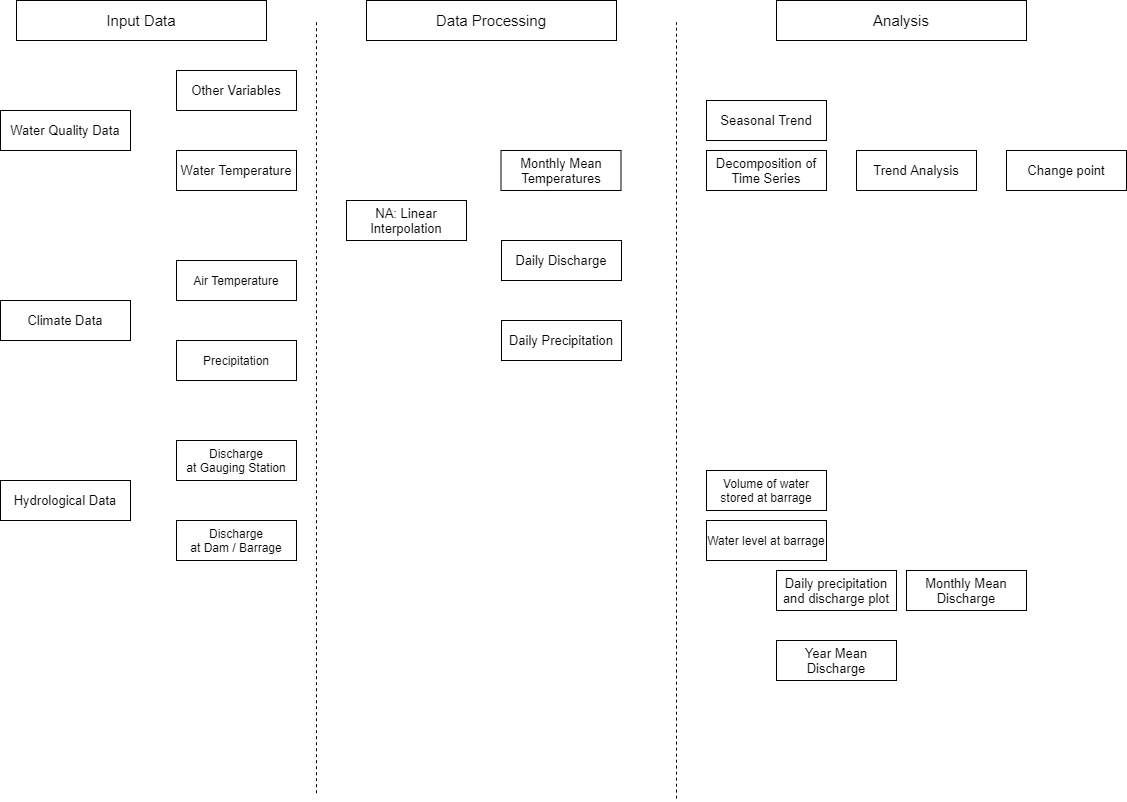

The diagram above was exported from draw.io. Its source (the exported page's mxGraphModel, read from the mxfile embedded in the PNG):
<mxGraphModel dx="1564" dy="874" grid="1" gridSize="10" guides="1" tooltips="1" connect="1" arrows="1" fold="1" page="1" pageScale="1" pageWidth="1169" pageHeight="827" math="0" shadow="0">
  <root>
    <mxCell id="0" />
    <mxCell id="1" parent="0" />
    <mxCell id="iVyYMN977NnaH9xRg_1e-1" value="&lt;span style=&quot;font-size: 13px&quot;&gt;NA: Linear Interpolation&lt;/span&gt;" style="rounded=0;whiteSpace=wrap;html=1;" vertex="1" parent="1">
      <mxGeometry x="370" y="220" width="120" height="40" as="geometry" />
    </mxCell>
    <mxCell id="iVyYMN977NnaH9xRg_1e-3" value="&lt;font style=&quot;font-size: 13px&quot;&gt;Climate Data&lt;/font&gt;" style="rounded=0;whiteSpace=wrap;html=1;" vertex="1" parent="1">
      <mxGeometry x="24" y="320" width="130" height="40" as="geometry" />
    </mxCell>
    <mxCell id="iVyYMN977NnaH9xRg_1e-4" value="&lt;font style=&quot;font-size: 13px&quot;&gt;Water Quality Data&lt;/font&gt;" style="rounded=0;whiteSpace=wrap;html=1;" vertex="1" parent="1">
      <mxGeometry x="24" y="130" width="130" height="40" as="geometry" />
    </mxCell>
    <mxCell id="iVyYMN977NnaH9xRg_1e-5" value="&lt;font style=&quot;font-size: 13px&quot;&gt;Hydrological Data&lt;/font&gt;" style="rounded=0;whiteSpace=wrap;html=1;" vertex="1" parent="1">
      <mxGeometry x="24" y="500" width="130" height="40" as="geometry" />
    </mxCell>
    <mxCell id="iVyYMN977NnaH9xRg_1e-6" value="Air Temperature" style="rounded=0;whiteSpace=wrap;html=1;" vertex="1" parent="1">
      <mxGeometry x="200" y="280" width="120" height="40" as="geometry" />
    </mxCell>
    <mxCell id="iVyYMN977NnaH9xRg_1e-7" value="Precipitation" style="rounded=0;whiteSpace=wrap;html=1;" vertex="1" parent="1">
      <mxGeometry x="200" y="360" width="120" height="40" as="geometry" />
    </mxCell>
    <mxCell id="iVyYMN977NnaH9xRg_1e-9" value="&lt;font style=&quot;font-size: 13px&quot;&gt;Water Temperature&lt;/font&gt;" style="rounded=0;whiteSpace=wrap;html=1;" vertex="1" parent="1">
      <mxGeometry x="200" y="170" width="120" height="40" as="geometry" />
    </mxCell>
    <mxCell id="iVyYMN977NnaH9xRg_1e-10" value="&lt;font style=&quot;font-size: 13px&quot;&gt;Other Variables&lt;/font&gt;" style="rounded=0;whiteSpace=wrap;html=1;" vertex="1" parent="1">
      <mxGeometry x="200" y="90" width="120" height="40" as="geometry" />
    </mxCell>
    <mxCell id="iVyYMN977NnaH9xRg_1e-15" value="Discharge&lt;br&gt;at Gauging Station" style="rounded=0;whiteSpace=wrap;html=1;" vertex="1" parent="1">
      <mxGeometry x="200" y="460" width="120" height="40" as="geometry" />
    </mxCell>
    <mxCell id="iVyYMN977NnaH9xRg_1e-16" value="Discharge&lt;br&gt;at Dam / Barrage" style="rounded=0;whiteSpace=wrap;html=1;" vertex="1" parent="1">
      <mxGeometry x="200" y="540" width="120" height="40" as="geometry" />
    </mxCell>
    <mxCell id="iVyYMN977NnaH9xRg_1e-28" value="&lt;span style=&quot;font-size: 13px&quot;&gt;Decomposition of Time Series&lt;/span&gt;" style="rounded=0;whiteSpace=wrap;html=1;" vertex="1" parent="1">
      <mxGeometry x="730" y="170" width="120" height="40" as="geometry" />
    </mxCell>
    <mxCell id="iVyYMN977NnaH9xRg_1e-29" value="&lt;span style=&quot;font-size: 13px&quot;&gt;Trend Analysis&lt;/span&gt;" style="rounded=0;whiteSpace=wrap;html=1;" vertex="1" parent="1">
      <mxGeometry x="880" y="170" width="120" height="40" as="geometry" />
    </mxCell>
    <mxCell id="iVyYMN977NnaH9xRg_1e-30" value="&lt;span style=&quot;font-size: 13px&quot;&gt;Seasonal Trend&lt;/span&gt;" style="rounded=0;whiteSpace=wrap;html=1;" vertex="1" parent="1">
      <mxGeometry x="730" y="120" width="120" height="40" as="geometry" />
    </mxCell>
    <mxCell id="iVyYMN977NnaH9xRg_1e-31" value="&lt;span style=&quot;font-size: 13px&quot;&gt;Monthly Mean Temperatures&lt;/span&gt;" style="rounded=0;whiteSpace=wrap;html=1;" vertex="1" parent="1">
      <mxGeometry x="524.5" y="170" width="120" height="40" as="geometry" />
    </mxCell>
    <mxCell id="iVyYMN977NnaH9xRg_1e-32" value="&lt;span style=&quot;font-size: 13px&quot;&gt;Change point&lt;/span&gt;" style="rounded=0;whiteSpace=wrap;html=1;" vertex="1" parent="1">
      <mxGeometry x="1030" y="170" width="120" height="40" as="geometry" />
    </mxCell>
    <mxCell id="iVyYMN977NnaH9xRg_1e-33" value="&lt;span style=&quot;font-size: 13px&quot;&gt;Daily Precipitation&lt;/span&gt;" style="rounded=0;whiteSpace=wrap;html=1;" vertex="1" parent="1">
      <mxGeometry x="525" y="340" width="120" height="40" as="geometry" />
    </mxCell>
    <mxCell id="iVyYMN977NnaH9xRg_1e-34" value="&lt;span style=&quot;font-size: 13px&quot;&gt;Daily Discharge&lt;/span&gt;" style="rounded=0;whiteSpace=wrap;html=1;" vertex="1" parent="1">
      <mxGeometry x="525" y="260" width="120" height="40" as="geometry" />
    </mxCell>
    <mxCell id="iVyYMN977NnaH9xRg_1e-35" value="&lt;span style=&quot;font-size: 13px&quot;&gt;Daily precipitation and discharge plot&lt;/span&gt;" style="rounded=0;whiteSpace=wrap;html=1;" vertex="1" parent="1">
      <mxGeometry x="800" y="590" width="120" height="40" as="geometry" />
    </mxCell>
    <mxCell id="iVyYMN977NnaH9xRg_1e-36" value="&lt;span style=&quot;font-size: 13px&quot;&gt;Monthly Mean Discharge&lt;/span&gt;" style="rounded=0;whiteSpace=wrap;html=1;" vertex="1" parent="1">
      <mxGeometry x="930" y="590" width="120" height="40" as="geometry" />
    </mxCell>
    <mxCell id="iVyYMN977NnaH9xRg_1e-38" value="&lt;span style=&quot;font-size: 13px&quot;&gt;Year Mean Discharge&lt;br&gt;&lt;/span&gt;" style="rounded=0;whiteSpace=wrap;html=1;" vertex="1" parent="1">
      <mxGeometry x="800" y="660" width="120" height="40" as="geometry" />
    </mxCell>
    <mxCell id="iVyYMN977NnaH9xRg_1e-39" value="Volume of water stored at barrage" style="rounded=0;whiteSpace=wrap;html=1;" vertex="1" parent="1">
      <mxGeometry x="730" y="490" width="120" height="40" as="geometry" />
    </mxCell>
    <mxCell id="iVyYMN977NnaH9xRg_1e-40" value="Water level at barrage" style="rounded=0;whiteSpace=wrap;html=1;" vertex="1" parent="1">
      <mxGeometry x="730" y="540" width="120" height="40" as="geometry" />
    </mxCell>
    <mxCell id="iVyYMN977NnaH9xRg_1e-42" value="" style="endArrow=none;dashed=1;html=1;" edge="1" parent="1">
      <mxGeometry width="50" height="50" relative="1" as="geometry">
        <mxPoint x="340" y="812.6666259765625" as="sourcePoint" />
        <mxPoint x="340" y="40" as="targetPoint" />
      </mxGeometry>
    </mxCell>
    <mxCell id="iVyYMN977NnaH9xRg_1e-43" value="" style="endArrow=none;dashed=1;html=1;" edge="1" parent="1">
      <mxGeometry width="50" height="50" relative="1" as="geometry">
        <mxPoint x="700" y="818.1666259765625" as="sourcePoint" />
        <mxPoint x="700" y="41.83" as="targetPoint" />
      </mxGeometry>
    </mxCell>
    <mxCell id="iVyYMN977NnaH9xRg_1e-45" value="&lt;font style=&quot;font-size: 15px&quot;&gt;Input Data&lt;/font&gt;" style="rounded=0;whiteSpace=wrap;html=1;" vertex="1" parent="1">
      <mxGeometry x="40" y="20" width="250" height="40" as="geometry" />
    </mxCell>
    <mxCell id="iVyYMN977NnaH9xRg_1e-46" value="&lt;font style=&quot;font-size: 15px&quot;&gt;Data Processing&lt;/font&gt;" style="rounded=0;whiteSpace=wrap;html=1;" vertex="1" parent="1">
      <mxGeometry x="390" y="20" width="250" height="40" as="geometry" />
    </mxCell>
    <mxCell id="iVyYMN977NnaH9xRg_1e-47" value="&lt;font style=&quot;font-size: 15px&quot;&gt;Analysis&lt;/font&gt;" style="rounded=0;whiteSpace=wrap;html=1;" vertex="1" parent="1">
      <mxGeometry x="800" y="20" width="250" height="40" as="geometry" />
    </mxCell>
  </root>
</mxGraphModel>